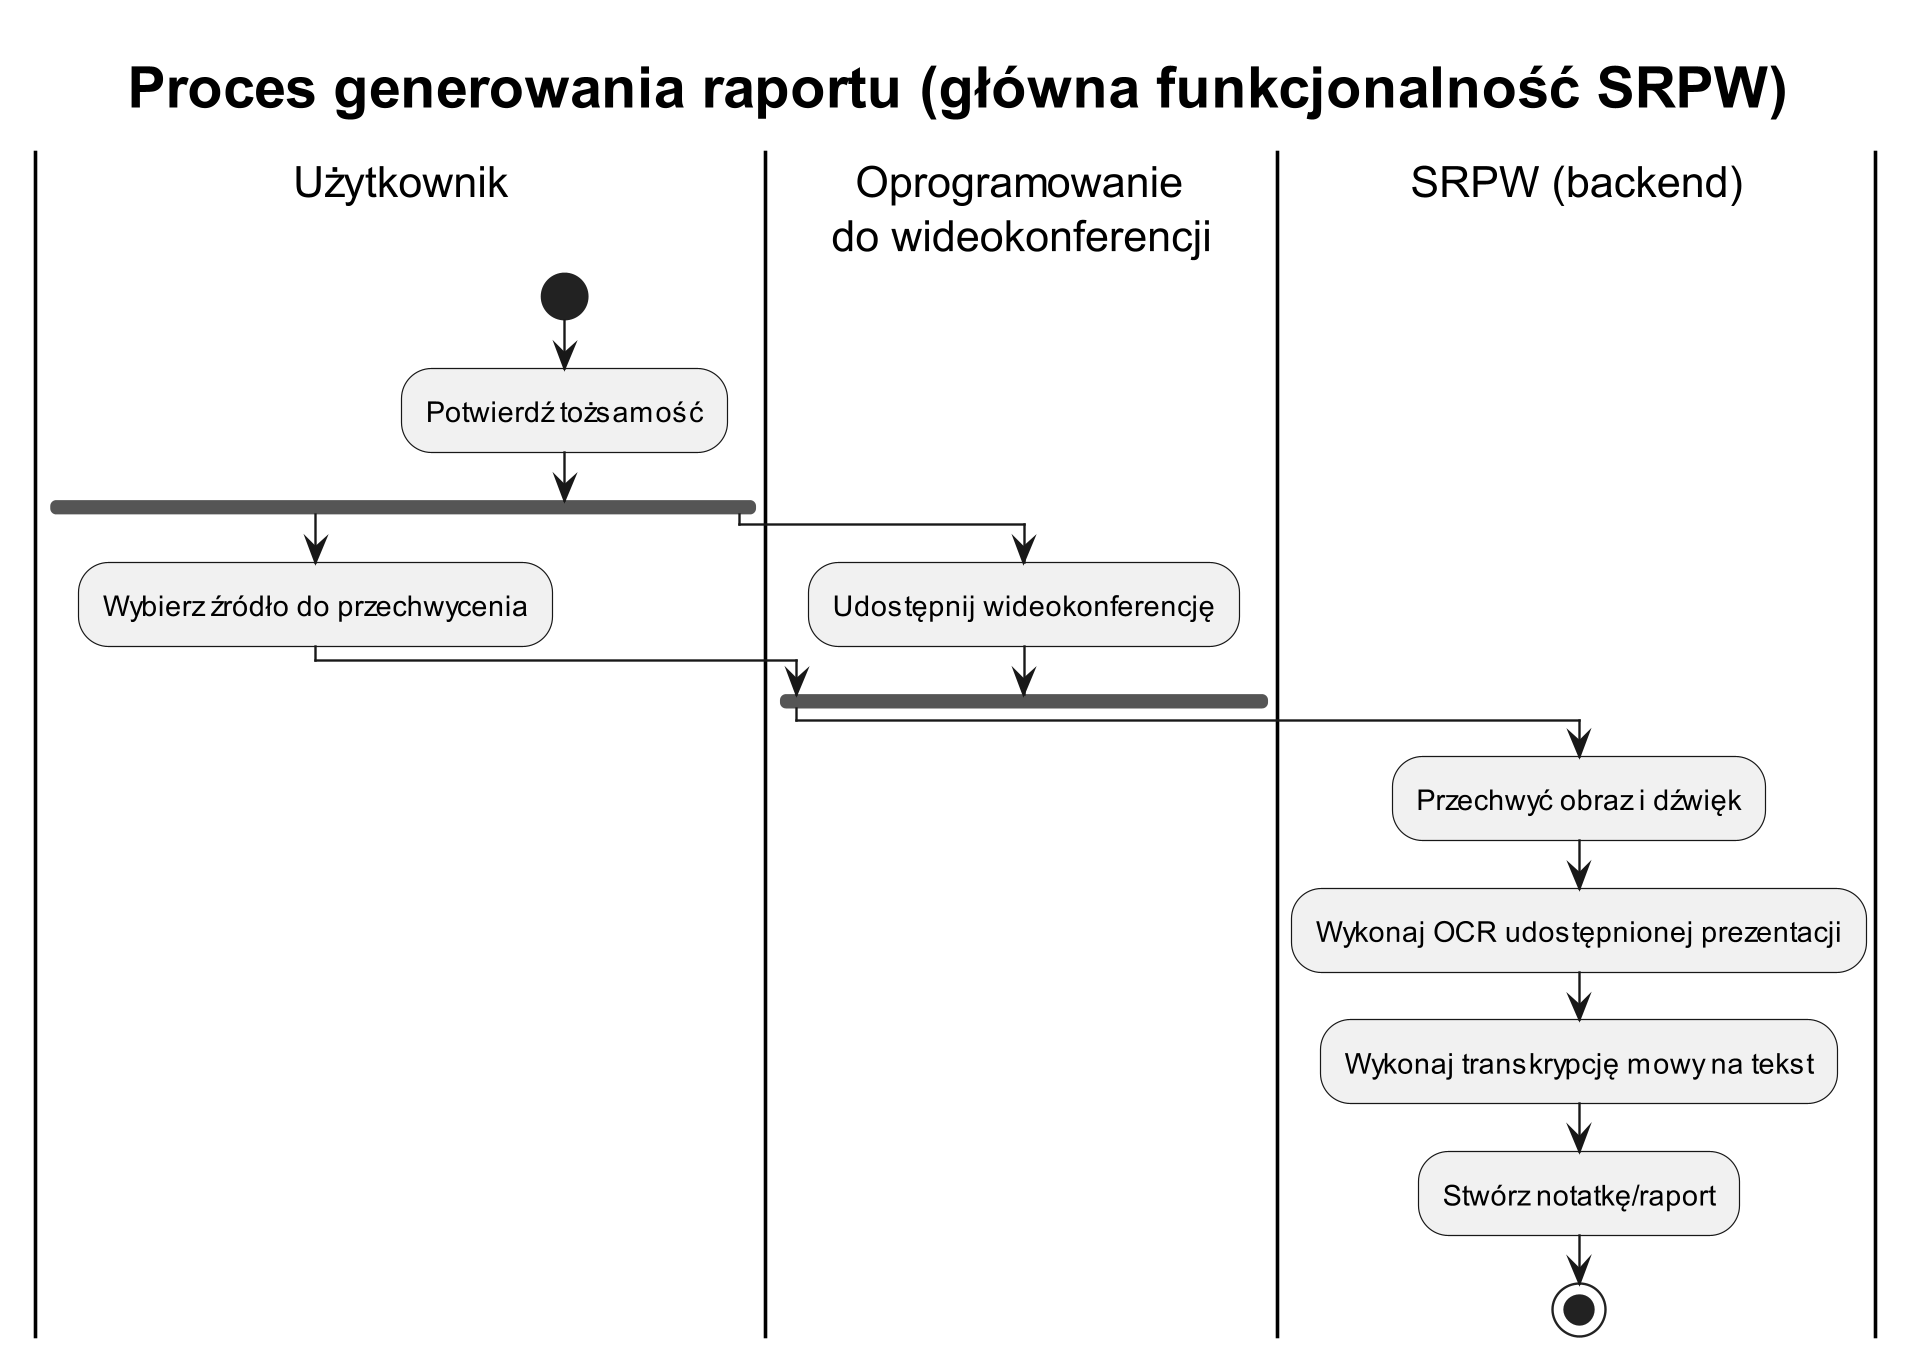

The diagram above was rendered by PlantUML. Its source (embedded in the PNG):
@startuml

scale 1920 width

<style>
title {
    FontSize: 24
}
</style>

title Proces generowania raportu (główna funkcjonalność SRPW)

|Użytkownik|
start
:Potwierdź tożsamość;
fork
    :Wybierz źródło do przechwycenia;

|  Oprogramowanie\ndo wideokonferencji|
fork again
    :Udostępnij wideokonferencję;
end fork

|SRPW (backend)|
:Przechwyć obraz i dźwięk;
:Wykonaj OCR udostępnionej prezentacji;
:Wykonaj transkrypcję mowy na tekst;
:Stwórz notatkę/raport;

stop
@enduml